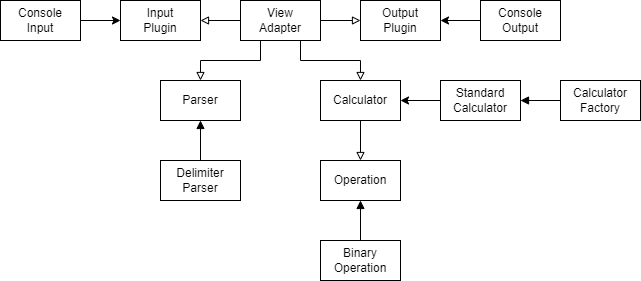

The diagram above was exported from draw.io. Its source (the exported page's mxGraphModel, read from the mxfile embedded in the PNG):
<mxGraphModel dx="1247" dy="670" grid="1" gridSize="10" guides="1" tooltips="1" connect="1" arrows="1" fold="1" page="1" pageScale="1" pageWidth="827" pageHeight="1169" math="0" shadow="0">
  <root>
    <mxCell id="0" />
    <mxCell id="1" parent="0" />
    <mxCell id="5RqMui3AjA7r6ApgKBaS-8" style="edgeStyle=orthogonalEdgeStyle;rounded=0;orthogonalLoop=1;jettySize=auto;html=1;exitX=0.25;exitY=1;exitDx=0;exitDy=0;entryX=0.5;entryY=0;entryDx=0;entryDy=0;endArrow=block;endFill=0;" edge="1" parent="1" source="5RqMui3AjA7r6ApgKBaS-1" target="5RqMui3AjA7r6ApgKBaS-5">
      <mxGeometry relative="1" as="geometry" />
    </mxCell>
    <mxCell id="5RqMui3AjA7r6ApgKBaS-9" style="edgeStyle=orthogonalEdgeStyle;rounded=0;orthogonalLoop=1;jettySize=auto;html=1;exitX=0.75;exitY=1;exitDx=0;exitDy=0;endArrow=block;endFill=0;" edge="1" parent="1" source="5RqMui3AjA7r6ApgKBaS-1" target="5RqMui3AjA7r6ApgKBaS-4">
      <mxGeometry relative="1" as="geometry" />
    </mxCell>
    <mxCell id="5RqMui3AjA7r6ApgKBaS-13" style="edgeStyle=orthogonalEdgeStyle;rounded=0;orthogonalLoop=1;jettySize=auto;html=1;exitX=0;exitY=0.5;exitDx=0;exitDy=0;entryX=1;entryY=0.5;entryDx=0;entryDy=0;endArrow=block;endFill=0;" edge="1" parent="1" source="5RqMui3AjA7r6ApgKBaS-1" target="5RqMui3AjA7r6ApgKBaS-2">
      <mxGeometry relative="1" as="geometry" />
    </mxCell>
    <mxCell id="5RqMui3AjA7r6ApgKBaS-14" value="" style="edgeStyle=orthogonalEdgeStyle;rounded=0;orthogonalLoop=1;jettySize=auto;html=1;endArrow=block;endFill=0;" edge="1" parent="1" source="5RqMui3AjA7r6ApgKBaS-1" target="5RqMui3AjA7r6ApgKBaS-3">
      <mxGeometry relative="1" as="geometry" />
    </mxCell>
    <mxCell id="5RqMui3AjA7r6ApgKBaS-1" value="View&lt;br&gt;Adapter" style="rounded=0;whiteSpace=wrap;html=1;" vertex="1" parent="1">
      <mxGeometry x="280" y="240" width="80" height="40" as="geometry" />
    </mxCell>
    <mxCell id="5RqMui3AjA7r6ApgKBaS-2" value="Input&lt;br&gt;Plugin" style="rounded=0;whiteSpace=wrap;html=1;" vertex="1" parent="1">
      <mxGeometry x="160" y="240" width="80" height="40" as="geometry" />
    </mxCell>
    <mxCell id="5RqMui3AjA7r6ApgKBaS-3" value="Output&lt;br&gt;Plugin" style="rounded=0;whiteSpace=wrap;html=1;" vertex="1" parent="1">
      <mxGeometry x="400" y="240" width="80" height="40" as="geometry" />
    </mxCell>
    <mxCell id="5RqMui3AjA7r6ApgKBaS-16" style="edgeStyle=orthogonalEdgeStyle;rounded=0;orthogonalLoop=1;jettySize=auto;html=1;exitX=0.5;exitY=1;exitDx=0;exitDy=0;endArrow=block;endFill=0;" edge="1" parent="1" source="5RqMui3AjA7r6ApgKBaS-4" target="5RqMui3AjA7r6ApgKBaS-7">
      <mxGeometry relative="1" as="geometry" />
    </mxCell>
    <mxCell id="5RqMui3AjA7r6ApgKBaS-4" value="Calculator" style="rounded=0;whiteSpace=wrap;html=1;" vertex="1" parent="1">
      <mxGeometry x="360" y="320" width="80" height="40" as="geometry" />
    </mxCell>
    <mxCell id="5RqMui3AjA7r6ApgKBaS-5" value="Parser" style="rounded=0;whiteSpace=wrap;html=1;" vertex="1" parent="1">
      <mxGeometry x="200" y="320" width="80" height="40" as="geometry" />
    </mxCell>
    <mxCell id="5RqMui3AjA7r6ApgKBaS-15" style="edgeStyle=orthogonalEdgeStyle;rounded=0;orthogonalLoop=1;jettySize=auto;html=1;exitX=0;exitY=0.5;exitDx=0;exitDy=0;entryX=1;entryY=0.5;entryDx=0;entryDy=0;" edge="1" parent="1" source="5RqMui3AjA7r6ApgKBaS-6" target="5RqMui3AjA7r6ApgKBaS-4">
      <mxGeometry relative="1" as="geometry" />
    </mxCell>
    <mxCell id="5RqMui3AjA7r6ApgKBaS-6" value="Standard&lt;br&gt;Calculator" style="rounded=0;whiteSpace=wrap;html=1;" vertex="1" parent="1">
      <mxGeometry x="480" y="320" width="80" height="40" as="geometry" />
    </mxCell>
    <mxCell id="5RqMui3AjA7r6ApgKBaS-7" value="Operation" style="rounded=0;whiteSpace=wrap;html=1;" vertex="1" parent="1">
      <mxGeometry x="360" y="400" width="80" height="40" as="geometry" />
    </mxCell>
    <mxCell id="5RqMui3AjA7r6ApgKBaS-20" style="edgeStyle=orthogonalEdgeStyle;rounded=0;orthogonalLoop=1;jettySize=auto;html=1;exitX=1;exitY=0.5;exitDx=0;exitDy=0;entryX=0;entryY=0.5;entryDx=0;entryDy=0;" edge="1" parent="1" source="5RqMui3AjA7r6ApgKBaS-17" target="5RqMui3AjA7r6ApgKBaS-2">
      <mxGeometry relative="1" as="geometry" />
    </mxCell>
    <mxCell id="5RqMui3AjA7r6ApgKBaS-17" value="Console&lt;br&gt;Input" style="rounded=0;whiteSpace=wrap;html=1;" vertex="1" parent="1">
      <mxGeometry x="40" y="240" width="80" height="40" as="geometry" />
    </mxCell>
    <mxCell id="5RqMui3AjA7r6ApgKBaS-19" style="edgeStyle=orthogonalEdgeStyle;rounded=0;orthogonalLoop=1;jettySize=auto;html=1;exitX=0;exitY=0.5;exitDx=0;exitDy=0;entryX=1;entryY=0.5;entryDx=0;entryDy=0;" edge="1" parent="1" source="5RqMui3AjA7r6ApgKBaS-18" target="5RqMui3AjA7r6ApgKBaS-3">
      <mxGeometry relative="1" as="geometry" />
    </mxCell>
    <mxCell id="5RqMui3AjA7r6ApgKBaS-18" value="Console&lt;br&gt;Output" style="rounded=0;whiteSpace=wrap;html=1;" vertex="1" parent="1">
      <mxGeometry x="520" y="240" width="80" height="40" as="geometry" />
    </mxCell>
    <mxCell id="5RqMui3AjA7r6ApgKBaS-22" style="edgeStyle=orthogonalEdgeStyle;rounded=0;orthogonalLoop=1;jettySize=auto;html=1;exitX=0;exitY=0.5;exitDx=0;exitDy=0;entryX=1;entryY=0.5;entryDx=0;entryDy=0;endArrow=block;endFill=1;" edge="1" parent="1" source="5RqMui3AjA7r6ApgKBaS-21" target="5RqMui3AjA7r6ApgKBaS-6">
      <mxGeometry relative="1" as="geometry" />
    </mxCell>
    <mxCell id="5RqMui3AjA7r6ApgKBaS-21" value="Calculator&lt;br&gt;Factory" style="rounded=0;whiteSpace=wrap;html=1;" vertex="1" parent="1">
      <mxGeometry x="600" y="320" width="80" height="40" as="geometry" />
    </mxCell>
    <mxCell id="5RqMui3AjA7r6ApgKBaS-24" style="edgeStyle=orthogonalEdgeStyle;rounded=0;orthogonalLoop=1;jettySize=auto;html=1;exitX=0.5;exitY=0;exitDx=0;exitDy=0;entryX=0.5;entryY=1;entryDx=0;entryDy=0;endArrow=block;endFill=1;" edge="1" parent="1" source="5RqMui3AjA7r6ApgKBaS-23" target="5RqMui3AjA7r6ApgKBaS-7">
      <mxGeometry relative="1" as="geometry" />
    </mxCell>
    <mxCell id="5RqMui3AjA7r6ApgKBaS-23" value="Binary&lt;br&gt;Operation" style="rounded=0;whiteSpace=wrap;html=1;" vertex="1" parent="1">
      <mxGeometry x="360" y="480" width="80" height="40" as="geometry" />
    </mxCell>
    <mxCell id="5RqMui3AjA7r6ApgKBaS-26" style="edgeStyle=orthogonalEdgeStyle;rounded=0;orthogonalLoop=1;jettySize=auto;html=1;exitX=0.5;exitY=0;exitDx=0;exitDy=0;entryX=0.5;entryY=1;entryDx=0;entryDy=0;endArrow=block;endFill=1;" edge="1" parent="1" source="5RqMui3AjA7r6ApgKBaS-25" target="5RqMui3AjA7r6ApgKBaS-5">
      <mxGeometry relative="1" as="geometry" />
    </mxCell>
    <mxCell id="5RqMui3AjA7r6ApgKBaS-25" value="Delimiter&lt;br&gt;Parser" style="rounded=0;whiteSpace=wrap;html=1;" vertex="1" parent="1">
      <mxGeometry x="200" y="400" width="80" height="40" as="geometry" />
    </mxCell>
  </root>
</mxGraphModel>